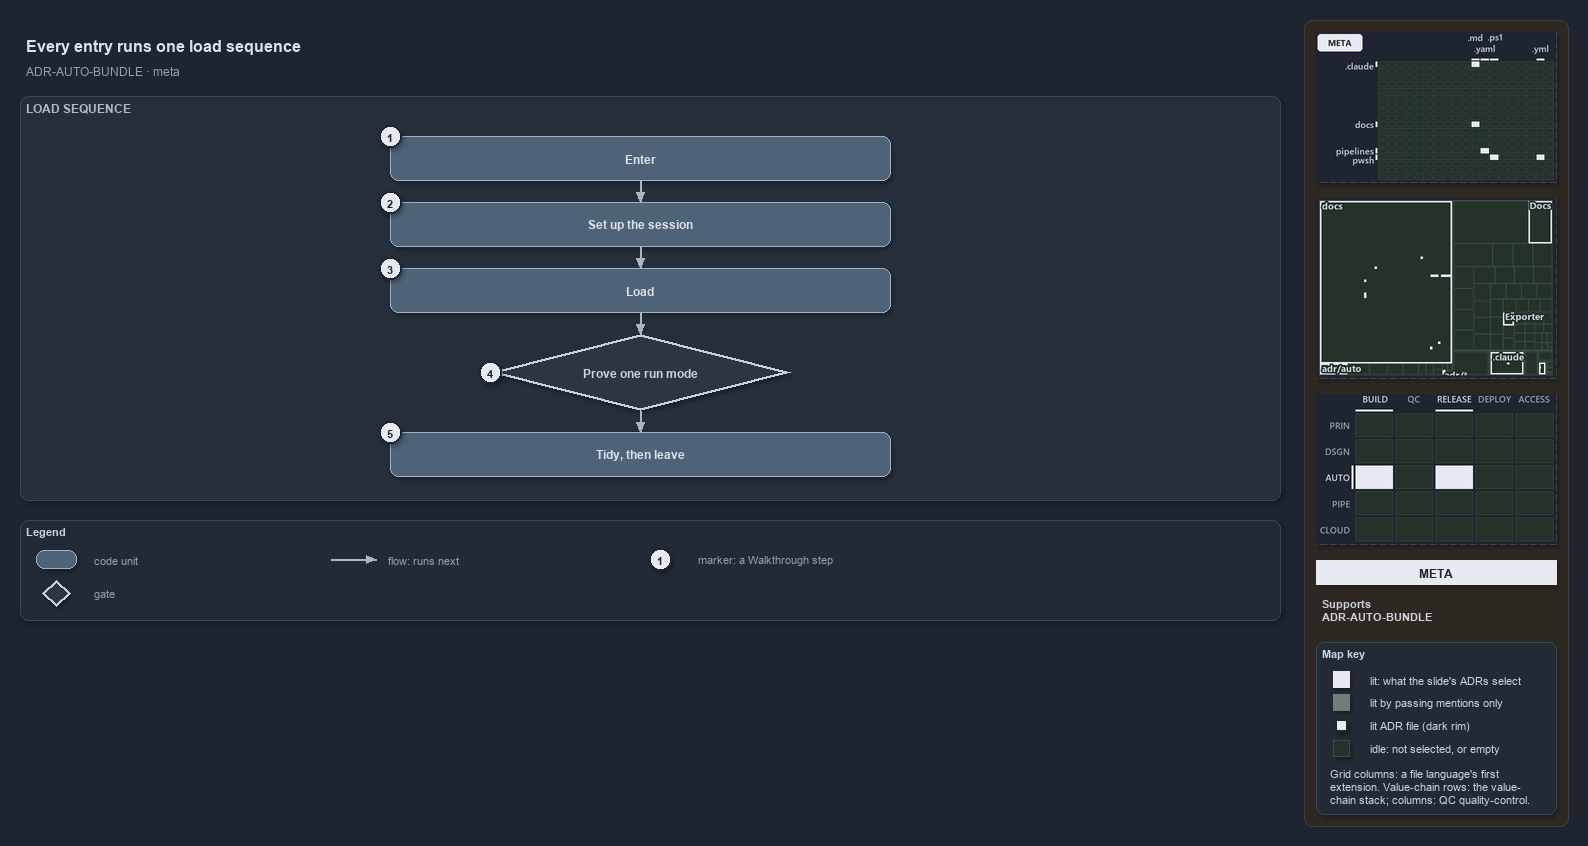

The diagram above was exported from draw.io. Its source (the exported page's mxGraphModel, read from the mxfile embedded in the PNG):
<mxGraphModel dx="1024" dy="768" grid="0" gridSize="10" guides="1" tooltips="1" connect="1" arrows="1" fold="1" page="1" pageScale="1" pageWidth="1572" pageHeight="624" background="#1E2430" math="0" shadow="1">
  <root>
    <mxCell id="0" />
    <mxCell id="1" parent="0" />
    <mxCell id="sidebar-bg" value="" style="rounded=1;arcSize=2;html=1;fillColor=#2E2823;strokeColor=#453C33;shadow=0;" vertex="1" parent="1">
      <mxGeometry x="1304" y="4" width="264" height="806" as="geometry" />
    </mxCell>
    <mxCell id="title" value="Every entry runs one load sequence" style="text;html=1;align=left;verticalAlign=middle;fontSize=16;fontStyle=1;fontColor=#DDE2E9;" vertex="1" parent="1">
      <mxGeometry x="20" y="14" width="1260" height="30" as="geometry" />
    </mxCell>
    <mxCell id="subtitle" value="ADR-AUTO-BUNDLE &amp;#183; meta" style="text;html=1;align=left;verticalAlign=middle;fontSize=12;fontColor=#949FAE;" vertex="1" parent="1">
      <mxGeometry x="20" y="44" width="1240" height="20" as="geometry" />
    </mxCell>
    <mxCell id="band-seq" value="LOAD SEQUENCE" style="rounded=1;html=1;arcSize=3;fillColor=#262E3B;strokeColor=#3A4555;verticalAlign=top;align=left;spacingLeft=8;fontStyle=1;fontSize=12;fontColor=#B0BAC7;" vertex="1" parent="1">
      <mxGeometry x="20" y="80" width="1260" height="404" as="geometry" />
    </mxCell>
    <mxCell id="g-enter" value="&lt;b&gt;Enter&lt;/b&gt;" style="rounded=1;whiteSpace=wrap;html=1;arcSize=20;fillColor=#4E6378;strokeColor=#9FB3C8;fontColor=#DDE2E9;fontSize=12;" vertex="1" parent="1">
      <mxGeometry x="390" y="120" width="500" height="44" as="geometry" />
    </mxCell>
    <mxCell id="g-setup" value="&lt;b&gt;Set up the session&lt;/b&gt;" style="rounded=1;whiteSpace=wrap;html=1;arcSize=20;fillColor=#4E6378;strokeColor=#9FB3C8;fontColor=#DDE2E9;fontSize=12;" vertex="1" parent="1">
      <mxGeometry x="390" y="186" width="500" height="44" as="geometry" />
    </mxCell>
    <mxCell id="g-load" value="&lt;b&gt;Load&lt;/b&gt;" style="rounded=1;whiteSpace=wrap;html=1;arcSize=20;fillColor=#4E6378;strokeColor=#9FB3C8;fontColor=#DDE2E9;fontSize=12;" vertex="1" parent="1">
      <mxGeometry x="390" y="252" width="500" height="44" as="geometry" />
    </mxCell>
    <mxCell id="g-prove" value="&lt;b&gt;Prove one run mode&lt;/b&gt;" style="rhombus;whiteSpace=wrap;html=1;fillColor=#2C3542;strokeColor=#C7D0DB;strokeWidth=3;fontSize=12;fontColor=#CDD3DC;" vertex="1" parent="1">
      <mxGeometry x="490" y="318" width="300" height="76" as="geometry" />
    </mxCell>
    <mxCell id="g-tidy" value="&lt;b&gt;Tidy, then leave&lt;/b&gt;" style="rounded=1;whiteSpace=wrap;html=1;arcSize=20;fillColor=#4E6378;strokeColor=#9FB3C8;fontColor=#DDE2E9;fontSize=12;" vertex="1" parent="1">
      <mxGeometry x="390" y="416" width="500" height="44" as="geometry" />
    </mxCell>
    <mxCell id="p-edge-next-1-a" value="" style="text;html=1;strokeColor=none;fillColor=none;" vertex="1" parent="1">
      <mxGeometry x="640" y="164" width="1" height="1" as="geometry" />
    </mxCell>
    <mxCell id="p-edge-next-1-b" value="" style="text;html=1;strokeColor=none;fillColor=none;" vertex="1" parent="1">
      <mxGeometry x="640" y="186" width="1" height="1" as="geometry" />
    </mxCell>
    <mxCell id="edge-next-1" value="" style="edgeStyle=orthogonalEdgeStyle;rounded=1;html=1;endArrow=block;strokeColor=#AAB4C3;fontColor=#CDD3DC;shadow=0;" edge="1" parent="1" source="p-edge-next-1-a" target="p-edge-next-1-b">
      <mxGeometry relative="1" as="geometry" />
    </mxCell>
    <mxCell id="p-edge-next-2-a" value="" style="text;html=1;strokeColor=none;fillColor=none;" vertex="1" parent="1">
      <mxGeometry x="640" y="230" width="1" height="1" as="geometry" />
    </mxCell>
    <mxCell id="p-edge-next-2-b" value="" style="text;html=1;strokeColor=none;fillColor=none;" vertex="1" parent="1">
      <mxGeometry x="640" y="252" width="1" height="1" as="geometry" />
    </mxCell>
    <mxCell id="edge-next-2" value="" style="edgeStyle=orthogonalEdgeStyle;rounded=1;html=1;endArrow=block;strokeColor=#AAB4C3;fontColor=#CDD3DC;shadow=0;" edge="1" parent="1" source="p-edge-next-2-a" target="p-edge-next-2-b">
      <mxGeometry relative="1" as="geometry" />
    </mxCell>
    <mxCell id="p-edge-next-3-a" value="" style="text;html=1;strokeColor=none;fillColor=none;" vertex="1" parent="1">
      <mxGeometry x="640" y="296" width="1" height="1" as="geometry" />
    </mxCell>
    <mxCell id="p-edge-next-3-b" value="" style="text;html=1;strokeColor=none;fillColor=none;" vertex="1" parent="1">
      <mxGeometry x="640" y="318" width="1" height="1" as="geometry" />
    </mxCell>
    <mxCell id="edge-next-3" value="" style="edgeStyle=orthogonalEdgeStyle;rounded=1;html=1;endArrow=block;strokeColor=#AAB4C3;fontColor=#CDD3DC;shadow=0;" edge="1" parent="1" source="p-edge-next-3-a" target="p-edge-next-3-b">
      <mxGeometry relative="1" as="geometry" />
    </mxCell>
    <mxCell id="p-edge-next-4-a" value="" style="text;html=1;strokeColor=none;fillColor=none;" vertex="1" parent="1">
      <mxGeometry x="640" y="394" width="1" height="1" as="geometry" />
    </mxCell>
    <mxCell id="p-edge-next-4-b" value="" style="text;html=1;strokeColor=none;fillColor=none;" vertex="1" parent="1">
      <mxGeometry x="640" y="416" width="1" height="1" as="geometry" />
    </mxCell>
    <mxCell id="edge-next-4" value="" style="edgeStyle=orthogonalEdgeStyle;rounded=1;html=1;endArrow=block;strokeColor=#AAB4C3;fontColor=#CDD3DC;shadow=0;" edge="1" parent="1" source="p-edge-next-4-a" target="p-edge-next-4-b">
      <mxGeometry relative="1" as="geometry" />
    </mxCell>
    <mxCell id="mark-1" value="1" style="ellipse;html=1;fillColor=#E6EAF0;strokeColor=#1E2430;strokeWidth=2;fontColor=#1E2430;fontStyle=1;fontSize=11;" vertex="1" parent="1">
      <mxGeometry x="379" y="109" width="22" height="22" as="geometry" />
    </mxCell>
    <mxCell id="mark-2" value="2" style="ellipse;html=1;fillColor=#E6EAF0;strokeColor=#1E2430;strokeWidth=2;fontColor=#1E2430;fontStyle=1;fontSize=11;" vertex="1" parent="1">
      <mxGeometry x="379" y="175" width="22" height="22" as="geometry" />
    </mxCell>
    <mxCell id="mark-3" value="3" style="ellipse;html=1;fillColor=#E6EAF0;strokeColor=#1E2430;strokeWidth=2;fontColor=#1E2430;fontStyle=1;fontSize=11;" vertex="1" parent="1">
      <mxGeometry x="379" y="241" width="22" height="22" as="geometry" />
    </mxCell>
    <mxCell id="mark-4" value="4" style="ellipse;html=1;fillColor=#E6EAF0;strokeColor=#1E2430;strokeWidth=2;fontColor=#1E2430;fontStyle=1;fontSize=11;" vertex="1" parent="1">
      <mxGeometry x="479" y="345" width="22" height="22" as="geometry" />
    </mxCell>
    <mxCell id="mark-5" value="5" style="ellipse;html=1;fillColor=#E6EAF0;strokeColor=#1E2430;strokeWidth=2;fontColor=#1E2430;fontStyle=1;fontSize=11;" vertex="1" parent="1">
      <mxGeometry x="379" y="405" width="22" height="22" as="geometry" />
    </mxCell>
    <mxCell id="legend" value="&lt;b&gt;Legend&lt;/b&gt;" style="rounded=1;whiteSpace=wrap;html=1;arcSize=6;fillColor=#222A36;strokeColor=#3A4555;align=left;verticalAlign=top;spacing=8;fontSize=11;fontColor=#CDD3DC;" vertex="1" parent="1">
      <mxGeometry x="20" y="504" width="1260" height="100" as="geometry" />
    </mxCell>
    <mxCell id="legend-0" value="" style="rounded=1;whiteSpace=wrap;html=1;arcSize=20;fillColor=#4E6378;strokeColor=#9FB3C8;fontColor=#DDE2E9;fontSize=12;" vertex="1" parent="1">
      <mxGeometry x="36" y="534" width="40" height="18" as="geometry" />
    </mxCell>
    <mxCell id="legend-0-text" value="code unit" style="text;html=1;align=left;verticalAlign=middle;fontSize=11;fontColor=#949FAE;" vertex="1" parent="1">
      <mxGeometry x="88" y="533" width="240" height="20" as="geometry" />
    </mxCell>
    <mxCell id="legend-1" value="" style="rhombus;whiteSpace=wrap;html=1;fillColor=#2C3542;strokeColor=#C7D0DB;strokeWidth=3;fontSize=12;fontColor=#CDD3DC;" vertex="1" parent="1">
      <mxGeometry x="42" y="564" width="28" height="26" as="geometry" />
    </mxCell>
    <mxCell id="legend-1-text" value="gate" style="text;html=1;align=left;verticalAlign=middle;fontSize=11;fontColor=#949FAE;" vertex="1" parent="1">
      <mxGeometry x="88" y="567" width="240" height="20" as="geometry" />
    </mxCell>
    <mxCell id="p-legend-2-a" value="" style="text;html=1;strokeColor=none;fillColor=none;" vertex="1" parent="1">
      <mxGeometry x="330" y="543" width="1" height="1" as="geometry" />
    </mxCell>
    <mxCell id="p-legend-2-b" value="" style="text;html=1;strokeColor=none;fillColor=none;" vertex="1" parent="1">
      <mxGeometry x="376" y="543" width="1" height="1" as="geometry" />
    </mxCell>
    <mxCell id="legend-2" value="" style="edgeStyle=orthogonalEdgeStyle;rounded=1;html=1;endArrow=block;strokeColor=#AAB4C3;fontColor=#CDD3DC;shadow=0;" edge="1" parent="1" source="p-legend-2-a" target="p-legend-2-b">
      <mxGeometry relative="1" as="geometry" />
    </mxCell>
    <mxCell id="legend-2-text" value="flow: runs next" style="text;html=1;align=left;verticalAlign=middle;fontSize=11;fontColor=#949FAE;" vertex="1" parent="1">
      <mxGeometry x="382" y="533" width="240" height="20" as="geometry" />
    </mxCell>
    <mxCell id="legend-3" value="1" style="ellipse;html=1;fillColor=#E6EAF0;strokeColor=#1E2430;strokeWidth=2;fontColor=#1E2430;fontStyle=1;fontSize=11;" vertex="1" parent="1">
      <mxGeometry x="649" y="532" width="22" height="22" as="geometry" />
    </mxCell>
    <mxCell id="legend-3-text" value="marker: a Walkthrough step" style="text;html=1;align=left;verticalAlign=middle;fontSize=11;fontColor=#949FAE;" vertex="1" parent="1">
      <mxGeometry x="692" y="533" width="240" height="20" as="geometry" />
    </mxCell>
    <mxCell id="minimap-grid" value="" style="shape=image;html=1;imageAspect=0;aspect=fixed;verticalLabelPosition=bottom;strokeColor=#3A4555;dashed=1;fillColor=#222A36;image=data:image/png,(base64 omitted: 10524 chars);" vertex="1" parent="1">
      <mxGeometry x="1316" y="16" width="240" height="150" as="geometry" />
    </mxCell>
    <mxCell id="minimap-tree" value="" style="shape=image;html=1;imageAspect=0;aspect=fixed;verticalLabelPosition=bottom;strokeColor=#3A4555;dashed=1;fillColor=#222A36;image=data:image/png,(base64 omitted: 13800 chars);" vertex="1" parent="1">
      <mxGeometry x="1316" y="182" width="240" height="180" as="geometry" />
    </mxCell>
    <mxCell id="minimap-chain" value="" style="shape=image;html=1;imageAspect=0;aspect=fixed;verticalLabelPosition=bottom;strokeColor=#3A4555;dashed=1;fillColor=#222A36;image=data:image/png,(base64 omitted: 13200 chars);" vertex="1" parent="1">
      <mxGeometry x="1316" y="378" width="240" height="150" as="geometry" />
    </mxCell>
    <mxCell id="lens-badge" value="META" style="rounded=0;whiteSpace=wrap;html=1;align=center;verticalAlign=middle;fontSize=12;fontStyle=1;fontColor=#1E2430;fillColor=#E6EAF0;strokeColor=none;" vertex="1" parent="1">
      <mxGeometry x="1316" y="544" width="240" height="24" as="geometry" />
    </mxCell>
    <mxCell id="supports" value="&lt;b&gt;Supports&lt;/b&gt;&lt;br&gt;ADR-AUTO-BUNDLE" style="text;html=1;whiteSpace=wrap;align=left;verticalAlign=top;fontSize=11;fontColor=#CDD3DC;" vertex="1" parent="1">
      <mxGeometry x="1316" y="576" width="240" height="38" as="geometry" />
    </mxCell>
    <mxCell id="mapkey" value="&lt;b&gt;Map key&lt;/b&gt;" style="rounded=1;arcSize=6;whiteSpace=wrap;html=1;align=left;verticalAlign=top;fontSize=11;fontColor=#CDD3DC;fillColor=#222A36;strokeColor=#3A4555;spacingLeft=8;spacingTop=2;" vertex="1" parent="1">
      <mxGeometry x="1316" y="626" width="240" height="172" as="geometry" />
    </mxCell>
    <mxCell id="mapkey-lit" value="" style="rounded=0;html=1;fillColor=#E6EAF0;strokeColor=#E6EAF0;" vertex="1" parent="1">
      <mxGeometry x="1333.0" y="655.0" width="16" height="16" as="geometry" />
    </mxCell>
    <mxCell id="mapkey-lit-text" value="lit: what the slide's ADRs select" style="text;html=1;align=left;verticalAlign=middle;fontSize=11;fontColor=#CDD3DC;" vertex="1" parent="1">
      <mxGeometry x="1364" y="653" width="184" height="20" as="geometry" />
    </mxCell>
    <mxCell id="mapkey-touched" value="" style="rounded=0;html=1;fillColor=#727C79;strokeColor=#727C79;" vertex="1" parent="1">
      <mxGeometry x="1333.0" y="678.0" width="16" height="16" as="geometry" />
    </mxCell>
    <mxCell id="mapkey-touched-text" value="lit by passing mentions only" style="text;html=1;align=left;verticalAlign=middle;fontSize=11;fontColor=#CDD3DC;" vertex="1" parent="1">
      <mxGeometry x="1364" y="676" width="184" height="20" as="geometry" />
    </mxCell>
    <mxCell id="mapkey-adr" value="" style="rounded=0;html=1;fillColor=#E6EAF0;strokeColor=#1C2A24;strokeWidth=2;" vertex="1" parent="1">
      <mxGeometry x="1335.0" y="703.0" width="12" height="12" as="geometry" />
    </mxCell>
    <mxCell id="mapkey-adr-text" value="lit ADR file (dark rim)" style="text;html=1;align=left;verticalAlign=middle;fontSize=11;fontColor=#CDD3DC;" vertex="1" parent="1">
      <mxGeometry x="1364" y="699" width="184" height="20" as="geometry" />
    </mxCell>
    <mxCell id="mapkey-idle" value="" style="rounded=0;html=1;fillColor=#243229;strokeColor=#3B4D43;" vertex="1" parent="1">
      <mxGeometry x="1333.0" y="724.0" width="16" height="16" as="geometry" />
    </mxCell>
    <mxCell id="mapkey-idle-text" value="idle: not selected, or empty" style="text;html=1;align=left;verticalAlign=middle;fontSize=11;fontColor=#CDD3DC;" vertex="1" parent="1">
      <mxGeometry x="1364" y="722" width="184" height="20" as="geometry" />
    </mxCell>
    <mxCell id="mapkey-codes" value="Grid columns: a file language's first&lt;br&gt;extension. Value-chain rows: the value-&lt;br&gt;chain stack; columns: QC quality-control." style="text;html=1;align=left;verticalAlign=top;whiteSpace=wrap;fontSize=11;fontColor=#CDD3DC;" vertex="1" parent="1">
      <mxGeometry x="1324" y="746" width="224" height="46" as="geometry" />
    </mxCell>
  </root>
</mxGraphModel>